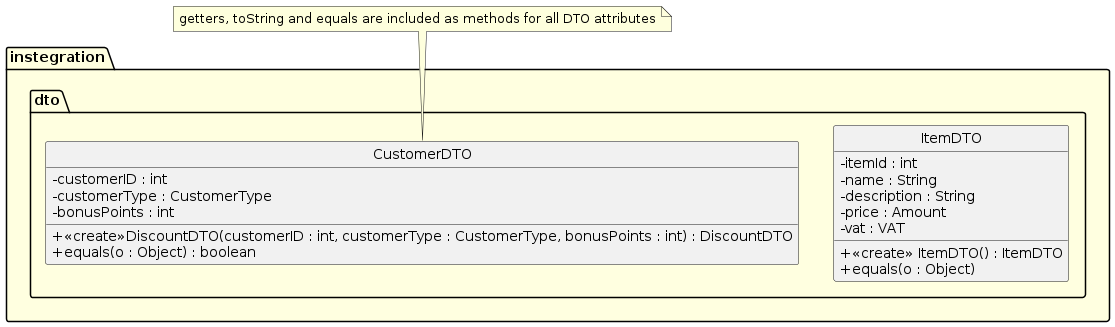

The diagram above was rendered by PlantUML. Its source (embedded in the PNG):
@startuml
'title DTO
' //TODO Ska vi ha en customerDTO och customerDb?
' //TODO Ska DTO:erna flyttas till CD?
hide circle
skinparam ClassAttributeIconSize 0
skinparam linetype ortho
skinparam package {
    BackgroundColor LightYellow
}
package instegration {
    package dto {
        class ItemDTO{
            - itemId : int
            - name : String
            - description : String
            - price : Amount
            - vat : VAT
            +<<create>> ItemDTO() : ItemDTO
            + equals(o : Object)
        }
        class CustomerDTO{
'            // TODO ska discount finnas med i SaleDTO?
            - customerID : int
            - customerType : CustomerType
            - bonusPoints : int
            +<<create>>DiscountDTO(customerID : int, customerType : CustomerType, bonusPoints : int) : DiscountDTO
            + equals(o : Object) : boolean
'        note bottom : Attributes TBD based on Discount Rules.
        }
    }
}
note top: getters, toString and equals are included as methods for all DTO attributes
@enduml